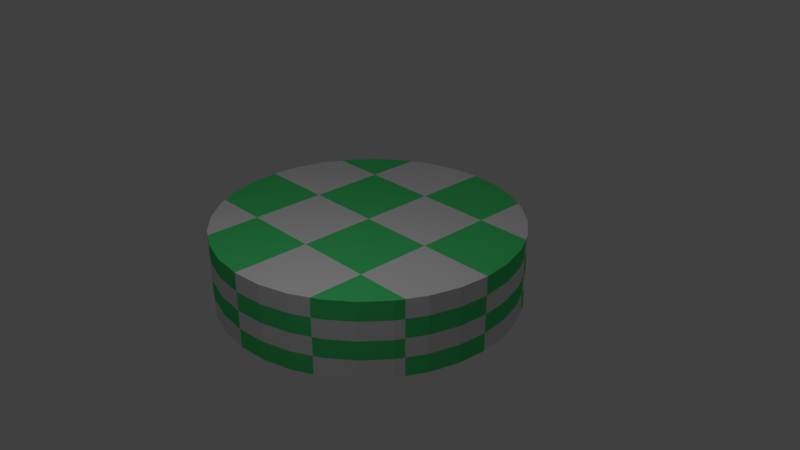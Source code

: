 # Source: cylinder2.blend  (saved by Blender 2.79.0; exported with 4.5.12 LTS)
import bpy
from mathutils import Matrix  # noqa: F401  (used for matrix-valued properties, if any)

bpy.ops.wm.read_factory_settings(use_empty=True)
scene = bpy.context.scene
scene.name = 'Scene'

# ---- collections
col_collection_1 = bpy.data.collections.new('Collection 1'); scene.collection.children.link(col_collection_1)

# ---- images (referenced by path relative to the original .blend; pixels are not part of the script)
import os
ASSET_DIR = os.environ.get("B2B_ASSET_DIR", "")  # directory of the original .blend (textures are referenced by path, not embedded)
HERE = os.path.dirname(os.path.abspath(__file__))  # packed textures are extracted next to this script under _unpacked/

def load_image(name, relpath, width, height, colorspace="sRGB"):
    """Load a texture the original file referenced (path relative to the .blend, or extracted next to this script)."""
    p = next((c for c in (os.path.join(HERE, relpath), os.path.join(ASSET_DIR, relpath)) if relpath and os.path.exists(c)), "")
    if p:
        img = bpy.data.images.load(p, check_existing=True)
        img.name = name
    else:  # same state as the original file: an image datablock whose file is absent (Cycles renders it pink)
        img = bpy.data.images.new(name, width, height)
        img.source = "FILE"
        img.filepath = "//" + (relpath or name)
    img.colorspace_settings.name = colorspace
    return img
img_cylinder2 = load_image('cylinder2', '', 1024, 1024, 'sRGB')

# ---- materials (node trees are filled in below, after node groups)
mat_material_001 = bpy.data.materials.new('Material.001')
mat_material_001.alpha_threshold = 0.0
mat_material_001.use_transparent_shadow = False
mat_material_001.roughness = 0.5

# ---- material node trees
mat_material_001.use_nodes = True; mat_material_001.node_tree.nodes.clear()
_N = mat_material_001.node_tree.nodes; _L = mat_material_001.node_tree.links
n0 = _N.new('ShaderNodeOutputMaterial'); n0.name = 'Material Output'; n0.location = (300, 300)
n1 = _N.new('ShaderNodeBsdfDiffuse'); n1.name = 'Diffuse BSDF'; n1.location = (10, 300)
n2 = _N.new('ShaderNodeTexChecker'); n2.name = 'Checker Texture'; n2.location = (-180, 300)
n2.inputs[2].default_value = (0.07544, 0.724, 0.2003, 1.0)
n2.inputs[3].default_value = 4.0
n3 = _N.new('ShaderNodeTexImage'); n3.name = 'Image Texture'; n3.location = (-419, 355)
n3.width = 140
n3.image = img_cylinder2
_L.new(n1.outputs[0], n0.inputs[0])
_L.new(n2.outputs[0], n1.inputs[0])
n0.is_active_output = True

# ---- world
world_world = bpy.data.worlds.new('World'); scene.world = world_world
world_world.color = (0.05088, 0.05088, 0.05088)
world_world.use_sun_shadow = False
world_world.sun_shadow_jitter_overblur = 0.0
world_world.cycles.sampling_method = 'MANUAL'

# ---- cameras
cam_camera = bpy.data.cameras.new('Camera')
cam_camera.clip_end = 100.0
cam_camera.lens = 35.0
cam_camera.sensor_width = 32.0
cam_camera.sensor_height = 18.0
cam_camera.ortho_scale = 7.314
cam_camera.dof.focus_distance = 0.0
cam_camera.dof.aperture_fstop = 128.0

# ---- lights
light_lamp = bpy.data.lights.new('Lamp', 'POINT')
light_lamp.transmission_factor = 0.0
light_lamp.cutoff_distance = 30.0
light_lamp.energy = 100.0
light_lamp.shadow_buffer_clip_start = 1.001
light_lamp.shadow_soft_size = 0.1
light_lamp.shadow_maximum_resolution = 0.006
light_lamp.use_absolute_resolution = True

# ---- meshes
me_cylinder_001 = bpy.data.meshes.new('Cylinder.001')
me_cylinder_001.from_pydata([(0.0, 2.0, -0.5), (0.0, 2.0, 0.5), (0.3902, 1.962, -0.5), (0.3902, 1.962, 0.5), (0.7654, 1.848, -0.5), (0.7654, 1.848, 0.5), (1.111, 1.663, -0.5), (1.111, 1.663, 0.5), (1.414, 1.414, -0.5), (1.414, 1.414, 0.5), (1.663, 1.111, -0.5), (1.663, 1.111, 0.5), (1.848, 0.7654, -0.5), (1.848, 0.7654, 0.5), (1.962, 0.3902, -0.5), (1.962, 0.3902, 0.5), (2.0, 1.51e-07, -0.5), (2.0, 1.51e-07, 0.5), (1.962, -0.3902, -0.5), (1.962, -0.3902, 0.5), (1.848, -0.7654, -0.5), (1.848, -0.7654, 0.5), (1.663, -1.111, -0.5), (1.663, -1.111, 0.5), (1.414, -1.414, -0.5), (1.414, -1.414, 0.5), (1.111, -1.663, -0.5), (1.111, -1.663, 0.5), (0.7654, -1.848, -0.5), (0.7654, -1.848, 0.5), (0.3902, -1.962, -0.5), (0.3902, -1.962, 0.5), (-6.517e-07, -2.0, -0.5), (-6.517e-07, -2.0, 0.5), (-0.3902, -1.962, -0.5), (-0.3902, -1.962, 0.5), (-0.7654, -1.848, -0.5), (-0.7654, -1.848, 0.5), (-1.111, -1.663, -0.5), (-1.111, -1.663, 0.5), (-1.414, -1.414, -0.5), (-1.414, -1.414, 0.5), (-1.663, -1.111, -0.5), (-1.663, -1.111, 0.5), (-1.848, -0.7654, -0.5), (-1.848, -0.7654, 0.5), (-1.962, -0.3902, -0.5), (-1.962, -0.3902, 0.5), (-2.0, 1.931e-06, -0.5), (-2.0, 1.931e-06, 0.5), (-1.962, 0.3902, -0.5), (-1.962, 0.3902, 0.5), (-1.848, 0.7654, -0.5), (-1.848, 0.7654, 0.5), (-1.663, 1.111, -0.5), (-1.663, 1.111, 0.5), (-1.414, 1.414, -0.5), (-1.414, 1.414, 0.5), (-1.111, 1.663, -0.5), (-1.111, 1.663, 0.5), (-0.7654, 1.848, -0.5), (-0.7654, 1.848, 0.5), (-0.3902, 1.962, -0.5), (-0.3902, 1.962, 0.5)], [], [(0, 1, 3, 2), (2, 3, 5, 4), (4, 5, 7, 6), (6, 7, 9, 8), (8, 9, 11, 10), (10, 11, 13, 12), (12, 13, 15, 14), (14, 15, 17, 16), (16, 17, 19, 18), (18, 19, 21, 20), (20, 21, 23, 22), (22, 23, 25, 24), (24, 25, 27, 26), (26, 27, 29, 28), (28, 29, 31, 30), (30, 31, 33, 32), (32, 33, 35, 34), (34, 35, 37, 36), (36, 37, 39, 38), (38, 39, 41, 40), (40, 41, 43, 42), (42, 43, 45, 44), (44, 45, 47, 46), (46, 47, 49, 48), (48, 49, 51, 50), (50, 51, 53, 52), (52, 53, 55, 54), (54, 55, 57, 56), (56, 57, 59, 58), (58, 59, 61, 60), (3, 1, 63, 61, 59, 57, 55, 53, 51, 49, 47, 45, 43, 41, 39, 37, 35, 33, 31, 29, 27, 25, 23, 21, 19, 17, 15, 13, 11, 9, 7, 5), (60, 61, 63, 62), (62, 63, 1, 0), (0, 2, 4, 6, 8, 10, 12, 14, 16, 18, 20, 22, 24, 26, 28, 30, 32, 34, 36, 38, 40, 42, 44, 46, 48, 50, 52, 54, 56, 58, 60, 62)])
_uv = me_cylinder_001.uv_layers.new(name='UVMap')
_uv.uv.foreach_set('vector', [0.7135, 0.2188, 0.5702, 0.2188, 0.5702, 0.1696, 0.7135, 0.1696, 0.7135, 0.1696, 0.5702, 0.1696, 0.5702, 0.1213, 0.7135, 0.1213, 0.7135, 0.1213, 0.5702, 0.1213, 0.5702, 0.07577, 0.7135, 0.07577, 0.7135, 0.07577, 0.5702, 0.07577, 0.5702, 0.03482, 0.7135, 0.03482, 0.7135, 0.03482, 0.5702, 0.03482, 0.5702, 1.497e-08, 0.7135, 0.0, 1.0, 0.3187, 0.8567, 0.3187, 0.8567, 0.2778, 1.0, 0.2778, 1.0, 0.2778, 0.8567, 0.2778, 0.8567, 0.2323, 1.0, 0.2323, 1.0, 0.2323, 0.8567, 0.2323, 0.8567, 0.184, 1.0, 0.184, 1.0, 0.184, 0.8567, 0.184, 0.8567, 0.1347, 1.0, 0.1347, 1.0, 0.1347, 0.8567, 0.1347, 0.8567, 0.08644, 1.0, 0.08644, 1.0, 0.08644, 0.8567, 0.08644, 0.8567, 0.04095, 1.0, 0.04095, 1.0, 0.04095, 0.8567, 0.04095, 0.8567, 0.0, 1.0, 1.497e-08, 0.7135, 0.0, 0.8567, 0.0, 0.8567, 0.04095, 0.7135, 0.04095, 0.7135, 0.04095, 0.8567, 0.04095, 0.8567, 0.08644, 0.7135, 0.08644, 0.7135, 0.08644, 0.8567, 0.08644, 0.8567, 0.1347, 0.7135, 0.1347, 0.7135, 0.1347, 0.8567, 0.1347, 0.8567, 0.184, 0.7135, 0.184, 0.7135, 0.184, 0.8567, 0.184, 0.8567, 0.2323, 0.7135, 0.2323, 0.7135, 0.2323, 0.8567, 0.2323, 0.8567, 0.2778, 0.7135, 0.2778, 0.7135, 0.2778, 0.8567, 0.2778, 0.8567, 0.3187, 0.7135, 0.3187, 0.7135, 0.3187, 0.8567, 0.3187, 0.8567, 0.3536, 0.7135, 0.3536, 0.7135, 0.7419, 0.5702, 0.7419, 0.5702, 0.701, 0.7135, 0.701, 0.7135, 0.701, 0.5702, 0.701, 0.5702, 0.6555, 0.7135, 0.6555, 0.7135, 0.6555, 0.5702, 0.6555, 0.5702, 0.6072, 0.7135, 0.6072, 0.7135, 0.6072, 0.5702, 0.6072, 0.5702, 0.5579, 0.7135, 0.5579, 0.7135, 0.5579, 0.5702, 0.5579, 0.5702, 0.5096, 0.7135, 0.5096, 0.7135, 0.5096, 0.5702, 0.5096, 0.5702, 0.4641, 0.7135, 0.4641, 0.7135, 0.4641, 0.5702, 0.4641, 0.5702, 0.4232, 0.7135, 0.4232, 0.7135, 0.4232, 0.5702, 0.4232, 0.5702, 0.3884, 0.7135, 0.3884, 0.7135, 0.3884, 0.5702, 0.3884, 0.5702, 0.3536, 0.7135, 0.3536, 0.7135, 0.3536, 0.5702, 0.3536, 0.5702, 0.3126, 0.7135, 0.3126, 0.257, 1.0, 0.202, 0.9904, 0.1501, 0.9715, 0.1034, 0.9442, 0.06365, 0.9094, 0.03245, 0.8684, 0.01096, 0.8229, 5.123e-08, 0.7746, 0.0, 0.7254, 0.01096, 0.6771, 0.03245, 0.6316, 0.06365, 0.5906, 0.1034, 0.5558, 0.1501, 0.5285, 0.202, 0.5096, 0.257, 0.5, 0.3132, 0.5, 0.3683, 0.5096, 0.4202, 0.5285, 0.4669, 0.5558, 0.5066, 0.5906, 0.5378, 0.6316, 0.5593, 0.6771, 0.5702, 0.7254, 0.5702, 0.7746, 0.5593, 0.8229, 0.5378, 0.8684, 0.5066, 0.9094, 0.4669, 0.9442, 0.4202, 0.9715, 0.3683, 0.9904, 0.3132, 1.0, 0.7135, 0.3126, 0.5702, 0.3126, 0.5702, 0.2671, 0.7135, 0.2671, 0.7135, 0.2671, 0.5702, 0.2671, 0.5702, 0.2188, 0.7135, 0.2188, 1.708e-08, 0.2254, 0.01096, 0.1771, 0.03245, 0.1316, 0.06365, 0.09063, 0.1034, 0.05581, 0.1501, 0.02845, 0.202, 0.009607, 0.257, 2.995e-08, 0.3132, 0.0, 0.3683, 0.009607, 0.4202, 0.02845, 0.4669, 0.05581, 0.5066, 0.09063, 0.5378, 0.1316, 0.5593, 0.1771, 0.5702, 0.2254, 0.5702, 0.2746, 0.5593, 0.3229, 0.5378, 0.3684, 0.5066, 0.4094, 0.4669, 0.4442, 0.4202, 0.4715, 0.3683, 0.4904, 0.3132, 0.5, 0.257, 0.5, 0.202, 0.4904, 0.1501, 0.4715, 0.1034, 0.4442, 0.06365, 0.4094, 0.03245, 0.3684, 0.01096, 0.3229, 0.0, 0.2746])
me_cylinder_001.materials.append(mat_material_001)
me_cylinder_001.use_remesh_preserve_volume = False
me_cylinder_001.use_remesh_preserve_attributes = False
me_cylinder_001.use_mirror_vertex_groups = False
me_cylinder_001.update()

# ---- objects
ob_cylinder = bpy.data.objects.new('Cylinder', me_cylinder_001)
ob_lamp = bpy.data.objects.new('Lamp', light_lamp)
ob_camera = bpy.data.objects.new('Camera', cam_camera)

# ---- transforms, parenting, visibility, modifiers, constraints
ob_cylinder.location = (0.0, 0.0, 0.0)
ob_cylinder.lineart.crease_threshold = 0.0
ob_lamp.location = (1.578, -2.27, 4.577)
ob_lamp.rotation_euler = (0.6503, 0.05522, 1.866)
ob_lamp.lock_rotations_4d = False
ob_lamp.empty_display_type = 'ARROWS'
ob_lamp.color = (0.0, 0.0, 0.0, 0.0)
ob_lamp.lineart.crease_threshold = 0.0
ob_camera.location = (7.481, -6.508, 5.344)
ob_camera.rotation_euler = (1.109, 0.0, 0.8149)
ob_camera.lock_rotations_4d = False
ob_camera.empty_display_type = 'ARROWS'
ob_camera.color = (0.0, 0.0, 0.0, 0.0)
ob_camera.display_type = 'WIRE'
ob_camera.lineart.crease_threshold = 0.0

# ---- collection membership
col_collection_1.objects.link(ob_cylinder)
col_collection_1.objects.link(ob_lamp)
col_collection_1.objects.link(ob_camera)

# ---- scene / render settings (as saved in the file)
scene.camera = ob_camera
scene.frame_start = 1; scene.frame_end = 250; scene.frame_set(1)
scene.render.engine = 'BLENDER_EEVEE_NEXT'
scene.render.resolution_percentage = 50
scene.render.dither_intensity = 0.0
scene.cycles.use_denoising = False
scene.cycles.samples = 128
scene.cycles.sampling_pattern = 'TABULATED_SOBOL'
scene.cycles.use_adaptive_sampling = False
scene.cycles.use_light_tree = False
scene.cycles.blur_glossy = 0.0
scene.cycles.sample_clamp_indirect = 0.0
scene.cycles.bake_type = 'ENVIRONMENT'
scene.view_settings.view_transform = 'Standard'
bpy.context.view_layer.update()

